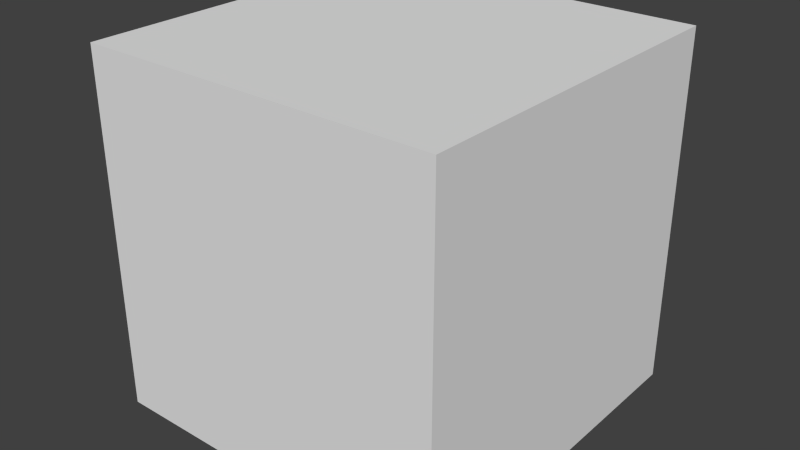 # Source: Storage.blend  (saved by Blender 2.69.0; exported with 4.5.12 LTS)
import bpy
from mathutils import Matrix  # noqa: F401  (used for matrix-valued properties, if any)

bpy.ops.wm.read_factory_settings(use_empty=True)
scene = bpy.context.scene
scene.name = 'Scene'

# ---- collections
col_collection_1 = bpy.data.collections.new('Collection 1'); scene.collection.children.link(col_collection_1)

# ---- materials (node trees are filled in below, after node groups)
mat_buildingstesti = bpy.data.materials.new('BuildingsTesti')
mat_buildingstesti.alpha_threshold = 0.0
mat_buildingstesti.use_transparent_shadow = False
mat_buildingstesti.roughness = 0.5
mat_buildingstesti.line_color = (0.0, 0.0, 0.0, 1.0)

# ---- material node trees

# ---- world
world_world = bpy.data.worlds.new('World'); scene.world = world_world
world_world.color = (0.05088, 0.05088, 0.05088)
world_world.use_sun_shadow = False
world_world.sun_shadow_jitter_overblur = 0.0
world_world.cycles.sampling_method = 'MANUAL'
world_world.cycles.sample_map_resolution = 256

# ---- meshes
me_cube = bpy.data.meshes.new('Cube')
me_cube.from_pydata([(0.5, 0.0, -0.5), (0.5, 2.98e-08, 0.5), (-0.5, 2.98e-08, 0.5), (-0.5, 0.0, -0.5), (0.5, 1.0, -0.5), (0.5, 1.0, 0.5), (-0.5, 1.0, 0.5), (-0.5, 1.0, -0.5)], [], [(0, 1, 2, 3), (4, 7, 6, 5), (0, 4, 5, 1), (1, 5, 6, 2), (2, 6, 7, 3), (4, 0, 3, 7)])
_uv = me_cube.uv_layers.new(name='UVMap')
_uv.uv.foreach_set('vector', [0.7355, 0.9581, 0.6596, 0.9581, 0.6596, 0.8821, 0.7355, 0.8821, 0.5077, 0.8062, 0.5836, 0.8062, 0.5836, 0.8821, 0.5077, 0.8821, 0.5836, 0.9581, 0.5077, 0.9581, 0.5077, 0.8821, 0.5836, 0.8821, 0.5836, 0.8821, 0.6596, 0.8821, 0.6596, 0.9581, 0.5836, 0.9581, 0.6596, 0.8062, 0.7355, 0.8062, 0.7355, 0.8821, 0.6596, 0.8821, 0.6596, 0.8821, 0.5836, 0.8821, 0.5836, 0.8062, 0.6596, 0.8062])
me_cube.materials.append(mat_buildingstesti)
me_cube.use_remesh_preserve_volume = False
me_cube.use_remesh_preserve_attributes = False
me_cube.use_mirror_vertex_groups = False
me_cube.update()

# ---- objects
ob_cube = bpy.data.objects.new('Cube', me_cube)

# ---- transforms, parenting, visibility, modifiers, constraints
ob_cube.location = (2.98e-08, 0.0, 0.0)
ob_cube.rotation_euler = (1.571, 0.0, 0.0)
ob_cube.lock_rotations_4d = False
ob_cube.empty_display_type = 'ARROWS'
ob_cube.lineart.crease_threshold = 0.0

# ---- collection membership
col_collection_1.objects.link(ob_cube)

# ---- scene / render settings (as saved in the file)
scene.frame_start = 1; scene.frame_end = 250; scene.frame_set(1)
scene.render.engine = 'BLENDER_EEVEE_NEXT'
scene.render.image_settings.compression = 90
scene.render.resolution_percentage = 50
scene.render.dither_intensity = 0.0
scene.cycles.use_denoising = False
scene.cycles.samples = 10
scene.cycles.sampling_pattern = 'TABULATED_SOBOL'
scene.cycles.light_sampling_threshold = 0.0
scene.cycles.use_adaptive_sampling = False
scene.cycles.use_light_tree = False
scene.cycles.blur_glossy = 0.0
scene.cycles.volume_bounces = 1
scene.cycles.pixel_filter_type = 'GAUSSIAN'
scene.cycles.sample_clamp_indirect = 0.0
scene.view_settings.view_transform = 'Standard'
bpy.context.view_layer.update()

# ---- added for rendering (the .blend has no active camera and no usable light): camera, sun
cam_auto = bpy.data.cameras.new('AutoCamera')
cam_auto.lens = 50.0
cam_auto.sensor_width = 36.0
cam_auto.clip_end = 1000.0
ob_auto_camera = bpy.data.objects.new('AutoCamera', cam_auto)
scene.collection.objects.link(ob_auto_camera)
ob_auto_camera.location = (1.60254, -1.92304, 1.78203)
ob_auto_camera.rotation_euler = (1.09748, -7.21219e-08, 0.694738)
scene.camera = ob_auto_camera
light_auto_sun = bpy.data.lights.new('AutoSun', 'SUN')
light_auto_sun.energy = 3.0
light_auto_sun.angle = 0.0523599
ob_auto_sun = bpy.data.objects.new('AutoSun', light_auto_sun)
scene.collection.objects.link(ob_auto_sun)
ob_auto_sun.rotation_euler = (0.872665, 0.174533, 0.523599)
bpy.context.view_layer.update()
